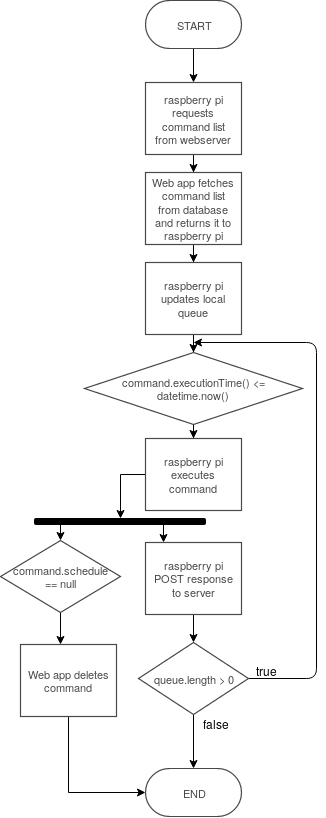

The diagram above was exported from draw.io. Its source (the exported page's mxGraphModel, read from the mxfile embedded in the PNG):
<mxGraphModel dx="1341" dy="1839" grid="1" gridSize="10" guides="1" tooltips="1" connect="1" arrows="1" fold="1" page="1" pageScale="1" pageWidth="850" pageHeight="1100" math="0" shadow="0">
  <root>
    <mxCell id="0" />
    <mxCell id="1" parent="0" />
    <mxCell id="olGtwClZedLToYScL-zO-1" value="" style="edgeStyle=orthogonalEdgeStyle;rounded=0;orthogonalLoop=1;jettySize=auto;html=1;" edge="1" parent="1" source="3znghfh1YeTjn2MxBtIo-1" target="3znghfh1YeTjn2MxBtIo-66">
      <mxGeometry relative="1" as="geometry" />
    </mxCell>
    <mxCell id="3znghfh1YeTjn2MxBtIo-1" value="START" style="html=1;whiteSpace=wrap;rounded=1;arcSize=50;fontSize=11;fontColor=#494949;spacing=5;verticalAlign=middle;strokeColor=#494949;strokeOpacity=100;strokeWidth=1.2;" parent="1" vertex="1">
      <mxGeometry x="341" y="-860" width="96" height="48" as="geometry" />
    </mxCell>
    <mxCell id="3znghfh1YeTjn2MxBtIo-13" value="END" style="html=1;whiteSpace=wrap;rounded=1;arcSize=50;fontSize=11;fontColor=#494949;spacing=5;verticalAlign=middle;strokeColor=#494949;strokeOpacity=100;strokeWidth=1.2;" parent="1" vertex="1">
      <mxGeometry x="341" y="-92" width="96" height="48" as="geometry" />
    </mxCell>
    <mxCell id="3znghfh1YeTjn2MxBtIo-65" style="edgeStyle=orthogonalEdgeStyle;rounded=0;orthogonalLoop=1;jettySize=auto;html=1;" parent="1" source="3znghfh1YeTjn2MxBtIo-66" target="3znghfh1YeTjn2MxBtIo-68" edge="1">
      <mxGeometry relative="1" as="geometry" />
    </mxCell>
    <mxCell id="3znghfh1YeTjn2MxBtIo-66" value="raspberry pi requests command list from webserver" style="html=1;whiteSpace=wrap;;fontSize=11;fontColor=#494949;spacing=5;verticalAlign=middle;strokeColor=#494949;strokeOpacity=100;strokeWidth=1.2;" parent="1" vertex="1">
      <mxGeometry x="341" y="-778" width="96" height="72" as="geometry" />
    </mxCell>
    <mxCell id="3znghfh1YeTjn2MxBtIo-67" style="edgeStyle=orthogonalEdgeStyle;rounded=0;orthogonalLoop=1;jettySize=auto;html=1;" parent="1" source="3znghfh1YeTjn2MxBtIo-68" target="3znghfh1YeTjn2MxBtIo-70" edge="1">
      <mxGeometry relative="1" as="geometry" />
    </mxCell>
    <mxCell id="3znghfh1YeTjn2MxBtIo-68" value="&lt;div&gt;Web app fetches command list from database and returns it to raspberry pi&lt;/div&gt;" style="html=1;whiteSpace=wrap;;fontSize=11;fontColor=#494949;spacing=5;verticalAlign=middle;strokeColor=#494949;strokeOpacity=100;strokeWidth=1.2;" parent="1" vertex="1">
      <mxGeometry x="341" y="-688" width="96" height="72" as="geometry" />
    </mxCell>
    <mxCell id="3znghfh1YeTjn2MxBtIo-69" style="edgeStyle=orthogonalEdgeStyle;rounded=0;orthogonalLoop=1;jettySize=auto;html=1;entryX=0.5;entryY=0;entryDx=0;entryDy=0;" parent="1" source="3znghfh1YeTjn2MxBtIo-70" target="3znghfh1YeTjn2MxBtIo-72" edge="1">
      <mxGeometry relative="1" as="geometry" />
    </mxCell>
    <mxCell id="3znghfh1YeTjn2MxBtIo-70" value="raspberry pi updates local queue" style="html=1;whiteSpace=wrap;;fontSize=11;fontColor=#494949;spacing=5;verticalAlign=middle;strokeColor=#494949;strokeOpacity=100;strokeWidth=1.2;" parent="1" vertex="1">
      <mxGeometry x="341" y="-598" width="96" height="72" as="geometry" />
    </mxCell>
    <mxCell id="3znghfh1YeTjn2MxBtIo-71" value="" style="edgeStyle=orthogonalEdgeStyle;rounded=0;orthogonalLoop=1;jettySize=auto;html=1;" parent="1" source="3znghfh1YeTjn2MxBtIo-72" target="3znghfh1YeTjn2MxBtIo-74" edge="1">
      <mxGeometry relative="1" as="geometry" />
    </mxCell>
    <mxCell id="3znghfh1YeTjn2MxBtIo-72" value="command.executionTime() &amp;lt;= datetime.now()" style="html=1;whiteSpace=wrap;rhombus;fontSize=11;fontColor=#494949;spacing=5;verticalAlign=middle;strokeColor=#494949;strokeOpacity=100;strokeWidth=1.2;" parent="1" vertex="1">
      <mxGeometry x="280" y="-508" width="218" height="72" as="geometry" />
    </mxCell>
    <mxCell id="3znghfh1YeTjn2MxBtIo-73" value="" style="edgeStyle=orthogonalEdgeStyle;rounded=0;orthogonalLoop=1;jettySize=auto;html=1;exitX=0.75;exitY=1;exitDx=0;exitDy=0;entryX=0.188;entryY=0;entryDx=0;entryDy=0;entryPerimeter=0;" parent="1" source="3znghfh1YeTjn2MxBtIo-103" target="3znghfh1YeTjn2MxBtIo-75" edge="1">
      <mxGeometry relative="1" as="geometry" />
    </mxCell>
    <mxCell id="3znghfh1YeTjn2MxBtIo-100" value="" style="edgeStyle=orthogonalEdgeStyle;rounded=0;orthogonalLoop=1;jettySize=auto;html=1;fontSize=12;entryX=0.5;entryY=0;entryDx=0;entryDy=0;exitX=0;exitY=0.5;exitDx=0;exitDy=0;" parent="1" source="3znghfh1YeTjn2MxBtIo-74" target="3znghfh1YeTjn2MxBtIo-103" edge="1">
      <mxGeometry relative="1" as="geometry" />
    </mxCell>
    <mxCell id="3znghfh1YeTjn2MxBtIo-74" value="raspberry pi executes command" style="html=1;whiteSpace=wrap;;fontSize=11;fontColor=#494949;spacing=5;verticalAlign=middle;strokeColor=#494949;strokeOpacity=100;strokeWidth=1.2;" parent="1" vertex="1">
      <mxGeometry x="341" y="-422" width="96" height="72" as="geometry" />
    </mxCell>
    <mxCell id="3znghfh1YeTjn2MxBtIo-89" value="" style="edgeStyle=orthogonalEdgeStyle;rounded=0;orthogonalLoop=1;jettySize=auto;html=1;fontSize=12;entryX=0.5;entryY=0;entryDx=0;entryDy=0;exitX=0.5;exitY=1;exitDx=0;exitDy=0;" parent="1" source="3znghfh1YeTjn2MxBtIo-95" target="3znghfh1YeTjn2MxBtIo-13" edge="1">
      <mxGeometry relative="1" as="geometry">
        <mxPoint x="389" y="-166" as="targetPoint" />
      </mxGeometry>
    </mxCell>
    <mxCell id="3znghfh1YeTjn2MxBtIo-96" value="" style="edgeStyle=orthogonalEdgeStyle;rounded=0;orthogonalLoop=1;jettySize=auto;html=1;fontSize=12;" parent="1" source="3znghfh1YeTjn2MxBtIo-75" target="3znghfh1YeTjn2MxBtIo-95" edge="1">
      <mxGeometry relative="1" as="geometry" />
    </mxCell>
    <mxCell id="3znghfh1YeTjn2MxBtIo-75" value="raspberry pi POST response to server" style="html=1;whiteSpace=wrap;;fontSize=11;fontColor=#494949;spacing=5;verticalAlign=middle;strokeColor=#494949;strokeOpacity=100;strokeWidth=1.2;" parent="1" vertex="1">
      <mxGeometry x="341" y="-318" width="96" height="72" as="geometry" />
    </mxCell>
    <mxCell id="3znghfh1YeTjn2MxBtIo-94" value="" style="endArrow=classic;html=1;fontSize=12;exitX=1;exitY=0.5;exitDx=0;exitDy=0;" parent="1" source="3znghfh1YeTjn2MxBtIo-95" edge="1">
      <mxGeometry width="50" height="50" relative="1" as="geometry">
        <mxPoint x="389" y="-232" as="sourcePoint" />
        <mxPoint x="389" y="-518" as="targetPoint" />
        <Array as="points">
          <mxPoint x="512" y="-182" />
          <mxPoint x="512" y="-518" />
        </Array>
      </mxGeometry>
    </mxCell>
    <mxCell id="3znghfh1YeTjn2MxBtIo-95" value="queue.length &amp;gt; 0" style="html=1;whiteSpace=wrap;rhombus;fontSize=11;fontColor=#494949;spacing=5;verticalAlign=middle;strokeColor=#494949;strokeOpacity=100;strokeWidth=1.2;" parent="1" vertex="1">
      <mxGeometry x="334" y="-218" width="110" height="72" as="geometry" />
    </mxCell>
    <mxCell id="3znghfh1YeTjn2MxBtIo-102" value="" style="edgeStyle=orthogonalEdgeStyle;rounded=0;orthogonalLoop=1;jettySize=auto;html=1;fontSize=12;" parent="1" source="3znghfh1YeTjn2MxBtIo-99" target="3znghfh1YeTjn2MxBtIo-101" edge="1">
      <mxGeometry relative="1" as="geometry">
        <Array as="points">
          <mxPoint x="256" y="-250" />
          <mxPoint x="256" y="-250" />
        </Array>
      </mxGeometry>
    </mxCell>
    <mxCell id="3znghfh1YeTjn2MxBtIo-99" value="&lt;div&gt;command.schedule &lt;br&gt;&lt;/div&gt;&lt;div&gt;== null&lt;/div&gt;" style="html=1;whiteSpace=wrap;rhombus;fontSize=11;fontColor=#494949;spacing=5;verticalAlign=middle;strokeColor=#494949;strokeOpacity=100;strokeWidth=1.2;" parent="1" vertex="1">
      <mxGeometry x="196" y="-320" width="120" height="72" as="geometry" />
    </mxCell>
    <mxCell id="3znghfh1YeTjn2MxBtIo-105" style="edgeStyle=orthogonalEdgeStyle;rounded=0;orthogonalLoop=1;jettySize=auto;html=1;fontSize=12;" parent="1" source="3znghfh1YeTjn2MxBtIo-101" target="3znghfh1YeTjn2MxBtIo-13" edge="1">
      <mxGeometry relative="1" as="geometry">
        <Array as="points">
          <mxPoint x="264" y="-68" />
        </Array>
      </mxGeometry>
    </mxCell>
    <mxCell id="3znghfh1YeTjn2MxBtIo-101" value="&lt;div&gt;Web app deletes command&lt;br&gt;&lt;/div&gt;" style="html=1;whiteSpace=wrap;;fontSize=11;fontColor=#494949;spacing=5;verticalAlign=middle;strokeColor=#494949;strokeOpacity=100;strokeWidth=1.2;" parent="1" vertex="1">
      <mxGeometry x="216" y="-216" width="96" height="72" as="geometry" />
    </mxCell>
    <mxCell id="3znghfh1YeTjn2MxBtIo-104" style="edgeStyle=orthogonalEdgeStyle;rounded=0;orthogonalLoop=1;jettySize=auto;html=1;entryX=0.5;entryY=0;entryDx=0;entryDy=0;fontSize=12;" parent="1" source="3znghfh1YeTjn2MxBtIo-103" target="3znghfh1YeTjn2MxBtIo-99" edge="1">
      <mxGeometry relative="1" as="geometry">
        <Array as="points">
          <mxPoint x="256" y="-336" />
          <mxPoint x="256" y="-336" />
        </Array>
      </mxGeometry>
    </mxCell>
    <mxCell id="3znghfh1YeTjn2MxBtIo-103" value="" style="rounded=1;whiteSpace=wrap;html=1;fillColor=#000000;" parent="1" vertex="1">
      <mxGeometry x="230" y="-342" width="171" height="6" as="geometry" />
    </mxCell>
    <mxCell id="olGtwClZedLToYScL-zO-2" value="true" style="text;html=1;resizable=0;points=[];autosize=1;align=left;verticalAlign=top;spacingTop=-4;" vertex="1" parent="1">
      <mxGeometry x="450" y="-199" width="40" height="20" as="geometry" />
    </mxCell>
    <mxCell id="olGtwClZedLToYScL-zO-3" value="false" style="text;html=1;resizable=0;points=[];autosize=1;align=left;verticalAlign=top;spacingTop=-4;" vertex="1" parent="1">
      <mxGeometry x="397" y="-146" width="40" height="20" as="geometry" />
    </mxCell>
  </root>
</mxGraphModel>